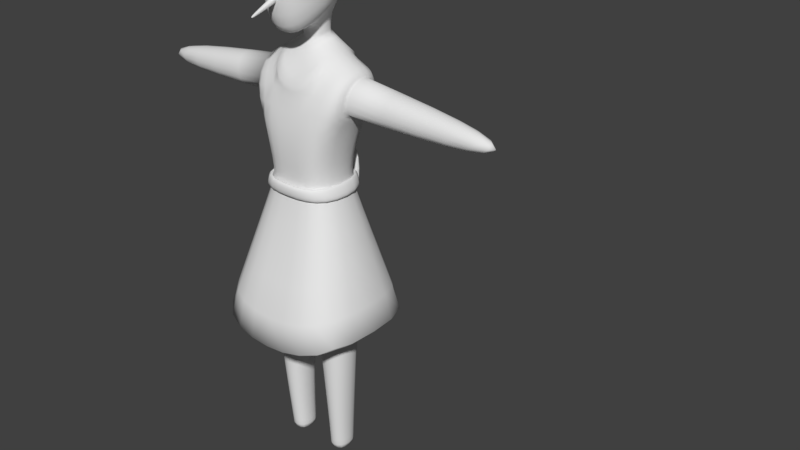 # Source: girl.blend  (saved by Blender 2.77.0; exported with 4.5.12 LTS)
import bpy
from mathutils import Matrix  # noqa: F401  (used for matrix-valued properties, if any)

bpy.ops.wm.read_factory_settings(use_empty=True)
scene = bpy.context.scene
scene.name = 'Scene'

# ---- collections
col_collection_1 = bpy.data.collections.new('Collection 1'); scene.collection.children.link(col_collection_1)

# ---- materials (node trees are filled in below, after node groups)
mat_material = bpy.data.materials.new('Material')
mat_material.alpha_threshold = 0.0
mat_material.use_transparent_shadow = False
mat_material.roughness = 0.5
mat_material.line_color = (0.0, 0.0, 0.0, 1.0)

# ---- material node trees

# ---- world
world_world = bpy.data.worlds.new('World'); scene.world = world_world
world_world.color = (0.05088, 0.05088, 0.05088)
world_world.use_sun_shadow = False
world_world.sun_shadow_jitter_overblur = 0.0
world_world.cycles.sampling_method = 'MANUAL'

# ---- meshes
me_plane_001 = bpy.data.meshes.new('Plane.001')
me_plane_001.from_pydata([(-0.08489, 0.9485, 0.01254), (-0.1163, 0.9082, 0.01254), (-0.01873, 0.9596, 0.01254), (0.05467, 0.9171, 0.01254), (-0.1424, 0.8003, 0.01254), (0.1003, 0.7973, 0.01254), (-0.1112, 0.7292, 0.01254), (0.07944, 0.7304, 0.01254), (-0.1686, 0.7053, 0.01254), (0.1133, 0.7065, 0.01254), (-0.1756, 0.478, 0.01254), (0.1212, 0.5085, 0.01254), (-0.1462, 0.4436, 0.01254), (0.1048, 0.4694, 0.01254), (-0.2072, 0.2283, 0.01254), (0.1844, 0.2686, 0.01254), (0.1167, -0.003196, 0.01254), (-0.1305, 0.003766, 0.01254), (-0.009844, -0.001534, 0.01254), (-0.01433, 0.2231, 0.01254), (-0.01944, -0.001536, 0.01254), (-0.02123, 0.2222, 0.01254), (0.1205, 0.2003, 0.01254), (-0.008777, 0.2026, 0.01254), (-0.1504, 0.1786, 0.01254), (-0.01587, 0.1948, 0.01254), (-0.08489, 0.9485, -0.01571), (-0.1163, 0.9082, -0.01571), (-0.01873, 0.9596, -0.01571), (0.05467, 0.9171, -0.01571), (-0.1424, 0.8003, -0.01571), (0.1003, 0.7973, -0.01571), (-0.1112, 0.7292, -0.01571), (0.07944, 0.7304, -0.01571), (-0.1686, 0.7053, -0.01571), (0.1133, 0.7065, -0.01571), (-0.1756, 0.478, -0.01571), (0.1212, 0.5085, -0.01571), (-0.1462, 0.4436, -0.01571), (0.1048, 0.4694, -0.01571), (-0.2072, 0.2283, -0.01571), (0.1844, 0.2686, -0.01571), (0.1167, -0.003196, -0.01571), (-0.1305, 0.003766, -0.01571), (-0.009844, -0.001534, -0.01571), (-0.01433, 0.2231, -0.01571), (-0.01944, -0.001536, -0.01571), (-0.02123, 0.2222, -0.01571), (0.1205, 0.2003, -0.01571), (-0.008777, 0.2026, -0.01571), (-0.1504, 0.1786, -0.01571), (-0.01587, 0.1948, -0.01571), (0.0001949, -0.005591, -0.001584), (0.0001949, 0.2996, -0.001586), (-0.02806, -0.005591, -0.001584), (-0.02806, 0.2996, -0.001586), (0.0001949, -0.00559, 0.1543), (-0.02806, -0.00559, 0.1543), (0.0001949, -0.005591, -0.1394), (-0.02806, -0.005591, -0.1394)], [], [(0, 1, 3, 2), (3, 1, 4, 5), (5, 4, 6, 7), (7, 6, 8, 9), (9, 8, 10, 11), (11, 10, 12, 13), (13, 19, 15), (22, 23, 18, 16), (19, 13, 12, 21), (15, 19, 23, 22), (21, 12, 14), (25, 24, 17, 20), (21, 14, 24, 25), (26, 28, 29, 27), (29, 31, 30, 27), (31, 33, 32, 30), (33, 35, 34, 32), (35, 37, 36, 34), (37, 39, 38, 36), (39, 41, 45), (48, 42, 44, 49), (45, 47, 38, 39), (41, 48, 49, 45), (47, 40, 38), (51, 46, 43, 50), (47, 51, 50, 40), (12, 38, 40, 14), (14, 40, 50, 24), (23, 49, 44, 18), (5, 31, 29, 3), (15, 41, 39, 13), (20, 46, 51, 25), (8, 34, 36, 10), (16, 42, 48, 22), (22, 48, 41, 15), (2, 28, 26, 0), (11, 37, 35, 9), (4, 30, 32, 6), (24, 50, 43, 17), (0, 26, 27, 1), (7, 33, 31, 5), (18, 44, 42, 16), (10, 36, 38, 12), (25, 51, 47, 21), (17, 43, 46, 20), (3, 29, 28, 2), (13, 39, 37, 11), (19, 45, 49, 23), (6, 32, 34, 8), (9, 35, 33, 7), (21, 47, 45, 19), (1, 27, 30, 4), (54, 55, 59), (53, 55, 57, 56), (55, 54, 57), (53, 58, 59, 55), (52, 56, 57, 54), (53, 56, 52), (54, 59, 58, 52), (52, 58, 53)])
_uv = me_plane_001.uv_layers.new(name='UVMap')
_uv.uv.foreach_set('vector', [0.3251, 0.9348, 0.2504, 0.8987, 0.6574, 0.9066, 0.4826, 0.9448, 0.6574, 0.9066, 0.2504, 0.8987, 0.1881, 0.8018, 0.766, 0.7991, 0.766, 0.7991, 0.1881, 0.8018, 0.2624, 0.7379, 0.7163, 0.7391, 0.7163, 0.7391, 0.2624, 0.7379, 0.1259, 0.7165, 0.797, 0.7176, 0.797, 0.7176, 0.1259, 0.7165, 0.1091, 0.5125, 0.8157, 0.5399, 0.8157, 0.5399, 0.1091, 0.5125, 0.1791, 0.4817, 0.7768, 0.5048, 0.7768, 0.5048, 0.4931, 0.2837, 0.9583, 0.3245, 0.8142, 0.2632, 0.5063, 0.2654, 0.5038, 0.08214, 0.8051, 0.08064, 0.4931, 0.2837, 0.7768, 0.5048, 0.1791, 0.4817, 0.4767, 0.283, 0.9583, 0.3245, 0.4931, 0.2837, 0.5063, 0.2654, 0.8142, 0.2632, 0.4767, 0.283, 0.1791, 0.4817, 0.03384, 0.2884, 0.4894, 0.2583, 0.1693, 0.2438, 0.2165, 0.08689, 0.4809, 0.08213, 0.4767, 0.283, 0.03384, 0.2884, 0.1693, 0.2438, 0.4894, 0.2583, 0.3251, 0.9348, 0.4826, 0.9448, 0.6574, 0.9066, 0.2504, 0.8987, 0.6574, 0.9066, 0.766, 0.7991, 0.1881, 0.8018, 0.2504, 0.8987, 0.766, 0.7991, 0.7163, 0.7391, 0.2624, 0.7379, 0.1881, 0.8018, 0.7163, 0.7391, 0.797, 0.7176, 0.1259, 0.7165, 0.2624, 0.7379, 0.797, 0.7176, 0.8157, 0.5399, 0.1091, 0.5125, 0.1259, 0.7165, 0.8157, 0.5399, 0.7768, 0.5048, 0.1791, 0.4817, 0.1091, 0.5125, 0.7768, 0.5048, 0.9583, 0.3245, 0.4931, 0.2837, 0.8142, 0.2632, 0.8051, 0.08064, 0.5038, 0.08214, 0.5063, 0.2654, 0.4931, 0.2837, 0.4767, 0.283, 0.1791, 0.4817, 0.7768, 0.5048, 0.9583, 0.3245, 0.8142, 0.2632, 0.5063, 0.2654, 0.4931, 0.2837, 0.4767, 0.283, 0.03384, 0.2884, 0.1791, 0.4817, 0.4894, 0.2583, 0.4809, 0.08213, 0.2165, 0.08689, 0.1693, 0.2438, 0.4767, 0.283, 0.4894, 0.2583, 0.1693, 0.2438, 0.03384, 0.2884, 0.9762, 0.4817, 0.9762, 0.4817, 0.9794, 0.2884, 0.9794, 0.2884, 0.9794, 0.2884, 0.9794, 0.2884, 0.9765, 0.2438, 0.9765, 0.2438, 0.9692, 0.2654, 0.9692, 0.2654, 0.9693, 0.08214, 0.9693, 0.08214, 0.9636, 0.7991, 0.9636, 0.7991, 0.9659, 0.9066, 0.9659, 0.9066, 0.9595, 0.3245, 0.9595, 0.3245, 0.9634, 0.5048, 0.9634, 0.5048, 0.9697, 0.08213, 0.9697, 0.08213, 0.9696, 0.2583, 0.9696, 0.2583, 0.9774, 0.7165, 0.9774, 0.7165, 0.9778, 0.5125, 0.9778, 0.5125, 0.9628, 0.08064, 0.9628, 0.08064, 0.9626, 0.2632, 0.9626, 0.2632, 0.9626, 0.2632, 0.9626, 0.2632, 0.9595, 0.3245, 0.9595, 0.3245, 0.9697, 0.9448, 0.9697, 0.9448, 0.9731, 0.9348, 0.9731, 0.9348, 0.9625, 0.5399, 0.9625, 0.5399, 0.9629, 0.7176, 0.9629, 0.7176, 0.9761, 0.8018, 0.9761, 0.8018, 0.9745, 0.7379, 0.9745, 0.7379, 0.9765, 0.2438, 0.9765, 0.2438, 0.9754, 0.08689, 0.9754, 0.08689, 0.9731, 0.9348, 0.9731, 0.9348, 0.9747, 0.8987, 0.9747, 0.8987, 0.9647, 0.7391, 0.9647, 0.7391, 0.9636, 0.7991, 0.9636, 0.7991, 0.9693, 0.08214, 0.9693, 0.08214, 0.9628, 0.08064, 0.9628, 0.08064, 0.9778, 0.5125, 0.9778, 0.5125, 0.9762, 0.4817, 0.9762, 0.4817, 0.9696, 0.2583, 0.9696, 0.2583, 0.9698, 0.283, 0.9698, 0.283, 0.9754, 0.08689, 0.9754, 0.08689, 0.9697, 0.08213, 0.9697, 0.08213, 0.9659, 0.9066, 0.9659, 0.9066, 0.9697, 0.9448, 0.9697, 0.9448, 0.9634, 0.5048, 0.9634, 0.5048, 0.9625, 0.5399, 0.9625, 0.5399, 0.9695, 0.2837, 0.9695, 0.2837, 0.9692, 0.2654, 0.9692, 0.2654, 0.9745, 0.7379, 0.9745, 0.7379, 0.9774, 0.7165, 0.9774, 0.7165, 0.9629, 0.7176, 0.9629, 0.7176, 0.9647, 0.7391, 0.9647, 0.7391, 0.9698, 0.283, 0.9698, 0.283, 0.9695, 0.2837, 0.9695, 0.2837, 0.9747, 0.8987, 0.9747, 0.8987, 0.9761, 0.8018, 0.9761, 0.8018, 0.4873, 0.01268, 0.4873, 0.1091, 0.6109, 0.01268, 0.9879, 0.7854, 0.9588, 0.7854, 0.9588, 0.5251, 0.9879, 0.5251, 0.4873, 0.1091, 0.4873, 0.01268, 0.3474, 0.01268, 0.9879, 0.04767, 0.9879, 0.302, 0.9588, 0.302, 0.9588, 0.04767, 0.9879, 0.4067, 0.9879, 0.5251, 0.9588, 0.5251, 0.9588, 0.4067, 0.4873, 0.1091, 0.3474, 0.01268, 0.4873, 0.01268, 0.9588, 0.4067, 0.9588, 0.302, 0.9879, 0.302, 0.9879, 0.4067, 0.4873, 0.01268, 0.6109, 0.01268, 0.4873, 0.1091])
me_plane_001.use_remesh_preserve_volume = False
me_plane_001.use_remesh_preserve_attributes = False
me_plane_001.use_mirror_vertex_groups = False
me_plane_001.update()
me_cube = bpy.data.meshes.new('Cube')
me_cube.from_pydata([(0.3901, 0.2559, 0.2266), (0.3901, 0.2559, -0.2919), (0.2944, 0.4473, 0.2266), (0.2944, 0.4473, -0.2919), (0.0, 0.2559, 0.2266), (0.0, 0.2559, -0.2919), (0.0, 0.4378, 0.2266), (0.0, 0.4378, -0.2919), (0.7558, -0.8813, 0.6783), (0.7558, -0.8813, -0.6744), (0.0, -1.116, 0.6783), (0.0, -1.116, -0.6744), (0.1414, -2.257, 0.08668), (0.05739, -0.8906, 0.1817), (0.1414, -2.257, -0.1626), (0.05739, -0.8906, -0.2111), (0.3326, -2.257, 0.08668), (0.4315, -0.9214, 0.1817), (0.3326, -2.257, -0.1626), (0.4315, -0.9214, -0.2111), (0.1232, -1.49, 0.1564), (0.1232, -1.49, -0.1858), (0.3866, -1.471, -0.1858), (0.3866, -1.471, 0.1564), (0.1455, -2.086, -0.1678), (0.3397, -2.082, -0.1678), (0.3397, -2.082, 0.1022), (0.1455, -2.086, 0.1022), (0.452, 1.382, 0.1317), (0.4555, 1.415, -0.3854), (0.214, 1.284, 0.1632), (0.2155, 1.343, -0.3928), (0.0, 1.016, -0.415), (0.4045, 0.9268, -0.4244), (0.4005, 0.8906, 0.2998), (0.0, 0.8824, 0.2574), (1.87, 1.135, -0.03489), (1.87, 1.15, -0.2446), (1.836, 0.9503, -0.2593), (1.836, 0.9349, -0.04958), (0.4306, 0.9977, -0.2436), (0.4274, 0.9767, 0.04798), (0.4723, 1.308, 0.03375), (0.4755, 1.329, -0.2989), (0.2399, 1.478, -0.0001124), (0.0, 1.286, -0.4002), (0.0, 1.2, 0.1946), (0.243, 1.511, -0.2535), (0.04868, 1.553, -0.02999), (0.05321, 1.615, -0.2323), (0.1193, 1.593, -0.183), (0.0, 1.551, -0.01824), (0.0, 1.617, -0.2348), (0.1042, 1.565, -0.0908), (0.09274, 1.678, -0.05442), (0.0557, 1.782, -0.2465), (0.1037, 1.748, -0.1918), (0.0, 1.674, -0.04072), (0.0, 1.784, -0.2493), (0.1331, 1.704, -0.1251), (0.08659, 1.699, 0.04928), (0.09221, 1.989, -0.3475), (0.1741, 1.899, -0.2777), (0.0, 1.681, 0.07386), (0.0, 1.989, -0.3746), (0.1554, 1.797, -0.07701), (0.2201, 2.276, 0.3184), (0.2286, 2.336, -0.3248), (0.3532, 2.341, -0.1844), (0.0, 2.28, 0.3536), (0.0, 2.336, -0.3355), (0.3248, 2.363, 0.08843), (0.0, 2.206, -0.3747), (0.3226, 2.07, -0.2395), (0.1613, 2.198, -0.3667), (0.2858, 1.801, 0.06826), (0.1502, 1.624, 0.2789), (0.0, 1.59, 0.3199), (0.1238, 2.488, 0.1846), (0.08859, 2.492, -0.2251), (0.2132, 2.535, -0.1255), (0.0, 2.501, 0.2101), (0.0, 2.519, -0.2212), (0.1848, 2.546, 0.04476), (0.0, 2.559, -0.1207), (0.0, 2.57, 0.04956), (0.0, 1.948, 0.2926), (0.02841, 1.948, 0.2926), (0.02609, 1.968, 0.2959), (0.0, 1.979, 0.2977), (0.02609, 1.927, 0.2893), (0.0, 1.916, 0.2874), (0.01192, 1.855, 0.5467), (0.0, 1.855, 0.5467), (0.0, 1.866, 0.5497), (0.01106, 1.847, 0.5447), (0.01106, 1.862, 0.5486), (0.0, 1.843, 0.5436), (0.4075, 0.3091, 0.2635), (0.4075, 0.3091, -0.3288), (0.3536, 0.4238, 0.2777), (0.3536, 0.4238, -0.343), (0.0, 0.2918, 0.3018), (0.0, 0.2918, -0.367), (0.0, 0.4095, 0.3018), (0.0, 0.4095, -0.367), (0.3682, 0.2857, 0.2306), (0.3682, 0.2857, -0.2959), (0.3245, 0.4086, 0.2289), (0.3245, 0.4086, -0.2942), (0.0, 0.2942, 0.2403), (0.0, 0.2942, -0.3056), (0.0, 0.4119, 0.2403), (0.0, 0.4119, -0.3056), (5.817e-16, 0.3107, -0.2983), (5.817e-16, 0.4587, -0.2983), (5.817e-16, 0.3107, -0.4465), (5.817e-16, 0.4587, -0.4465), (0.07181, 0.3107, -0.2983), (0.07181, 0.4587, -0.2983), (0.07181, 0.3107, -0.4465), (0.07181, 0.4587, -0.4465), (5.817e-16, 0.3417, -0.3398), (5.817e-16, 0.4278, -0.3398), (5.817e-16, 0.3417, -0.4049), (5.817e-16, 0.4278, -0.4049), (0.2199, 0.004355, -0.3248), (0.2199, 0.7572, -0.3248), (0.2199, 0.004355, -0.42), (0.2199, 0.7572, -0.42), (0.01354, 0.3376, -0.3484), (0.01354, 0.3376, -0.3963), (0.08707, 0.3376, -0.3484), (0.08707, 0.3376, -0.3963), (0.1113, -0.2574, -0.5457), (0.1113, -0.2574, -0.4977), (0.176, -0.2223, -0.5457), (0.176, -0.2223, -0.4977), (0.02243, 0.02231, -0.4549), (0.02243, 0.01554, -0.4075), (0.09152, 0.03288, -0.405), (0.09152, 0.03965, -0.4525)], [], [(0, 1, 3, 2), (2, 6, 4, 0), (1, 5, 7, 3), (33, 32, 45, 31, 47, 29), (8, 10, 11, 9), (4, 10, 8, 0), (0, 8, 9, 1), (1, 9, 11, 5), (27, 24, 14, 12), (24, 25, 18, 14), (25, 26, 16, 18), (26, 27, 12, 16), (12, 14, 18, 16), (17, 19, 15, 13), (17, 13, 20, 23), (19, 17, 23, 22), (15, 19, 22, 21), (13, 15, 21, 20), (23, 20, 27, 26), (22, 23, 26, 25), (21, 22, 25, 24), (20, 21, 24, 27), (28, 29, 47, 44), (41, 40, 38, 39), (35, 34, 28, 44, 30, 46), (6, 2, 34, 35), (2, 3, 33, 34), (3, 7, 32, 33), (39, 38, 37, 36), (43, 42, 36, 37), (40, 43, 37, 38), (42, 41, 39, 36), (28, 34, 41, 42), (33, 29, 43, 40), (29, 28, 42, 43), (34, 33, 40, 41), (47, 31, 49, 50), (31, 45, 52, 49), (53, 50, 56, 59), (48, 53, 59, 54), (30, 44, 53, 48), (46, 30, 48, 51), (44, 47, 50, 53), (59, 56, 62, 65), (54, 59, 65, 60), (51, 48, 54, 57), (49, 52, 58, 55), (50, 49, 55, 56), (73, 74, 67, 68), (74, 72, 70, 67), (57, 54, 60, 63), (55, 58, 64, 61), (56, 55, 61, 62), (71, 68, 80, 83), (66, 71, 83, 78), (76, 75, 71, 66), (75, 73, 68, 71), (77, 76, 66, 69), (63, 60, 76, 77), (65, 62, 73, 75), (60, 65, 75, 76), (61, 64, 72, 74), (62, 61, 74, 73), (83, 85, 81, 78), (83, 80, 84, 85), (69, 66, 78, 81), (67, 70, 82, 79), (68, 67, 79, 80), (80, 79, 82, 84), (91, 86, 87, 90), (86, 89, 88, 87), (97, 95, 92, 93), (93, 92, 96, 94), (87, 88, 96, 92), (90, 87, 92, 95), (91, 90, 95, 97), (88, 89, 94, 96), (98, 99, 101, 100), (100, 104, 102, 98), (99, 103, 105, 101), (106, 108, 109, 107), (108, 106, 110, 112), (107, 109, 113, 111), (99, 107, 111, 103), (101, 109, 108, 100), (100, 108, 112, 104), (102, 110, 106, 98), (98, 106, 107, 99), (105, 113, 109, 101), (117, 121, 120, 116), (121, 119, 118, 120), (119, 115, 114, 118), (114, 116, 120, 118), (119, 121, 117, 115), (125, 129, 128, 124), (129, 127, 126, 128), (127, 123, 122, 126), (122, 124, 128, 126), (127, 129, 125, 123), (130, 132, 133, 131), (135, 134, 136, 137), (139, 138, 134, 135), (140, 139, 135, 137), (138, 141, 136, 134), (141, 140, 137, 136), (133, 132, 140, 141), (131, 133, 141, 138), (132, 130, 139, 140), (130, 131, 138, 139)])
me_cube.polygons.foreach_set('use_smooth', [1, 1, 1, 1, 1, 1, 1, 1, 1, 1, 1, 1, 1, 1, 1, 1, 1, 1, 1, 1, 1, 1, 1, 1, 1, 1, 1, 1, 1, 1, 1, 1, 1, 1, 1, 1, 1, 1, 1, 1, 1, 1, 1, 1, 1, 1, 1, 1, 1, 1, 1, 1, 1, 1, 1, 1, 1, 1, 1, 1, 1, 1, 1, 1, 1, 1, 1, 1, 1, 1, 1, 1, 1, 1, 1, 1, 1, 1, 1, 1, 1, 1, 1, 1, 1, 1, 1, 1, 1, 0, 0, 0, 0, 0, 0, 0, 0, 0, 0, 0, 0, 0, 0, 0, 0, 0, 0, 0, 0])
_k = {(8, 9): 0.9451, (8, 10): 0.9451, (9, 11): 0.9451, (13, 15): 1.0, (12, 14): 0.72549, (15, 19): 1.0, (14, 18): 0.72549, (17, 19): 1.0, (16, 18): 0.72549, (13, 17): 1.0, (12, 16): 0.72549, (28, 29): 0.06275, (31, 47): 1.0, (30, 46): 1.0, (29, 33): 0.06275, (28, 34): 0.06275, (33, 34): 0.06275, (41, 42): 1.0, (40, 43): 1.0, (42, 43): 1.0, (40, 41): 1.0, (44, 47): 1.0, (31, 45): 1.0, (30, 44): 1.0, (49, 50): 1.0, (48, 51): 1.0, (50, 53): 1.0, (49, 52): 1.0, (48, 53): 1.0, (86, 87): 1.0, (86, 89): 1.0, (87, 90): 1.0, (88, 89): 1.0, (87, 88): 1.0, (90, 91): 1.0, (86, 91): 1.0, (122, 123): 1.0, (123, 125): 1.0, (124, 125): 1.0, (122, 124): 1.0, (130, 131): 0.71373, (131, 133): 0.71373, (132, 133): 0.71373, (130, 132): 0.71373, (134, 135): 0.71373, (134, 136): 0.71373, (136, 137): 0.71373, (135, 137): 0.71373, (134, 138): 0.71373, (130, 139): 0.71373, (132, 140): 0.71373, (136, 141): 0.71373, (131, 138): 0.71373, (135, 139): 0.71373, (137, 140): 0.71373, (133, 141): 0.71373}
me_cube.attributes.new('crease_edge', 'FLOAT', 'EDGE').data.foreach_set('value', [_k.get((min(e.vertices), max(e.vertices)), 0.0) for e in me_cube.edges])
me_cube.materials.append(mat_material)
me_cube.use_remesh_preserve_volume = False
me_cube.use_remesh_preserve_attributes = False
me_cube.use_mirror_vertex_groups = False
me_cube.update()

# ---- objects
ob_plane = bpy.data.objects.new('Plane', me_plane_001)
ob_cube = bpy.data.objects.new('Cube', me_cube)

# ---- transforms, parenting, visibility, modifiers, constraints
ob_plane.location = (0.0, 0.0, 0.0)
ob_plane.rotation_euler = (1.571, 2.22e-16, 2.22e-16)
ob_plane.lineart.crease_threshold = 0.0
ob_cube.location = (0.0, 0.0, 0.0)
ob_cube.rotation_euler = (1.571, 2.22e-16, 2.22e-16)
ob_cube.lock_rotations_4d = False
ob_cube.empty_display_type = 'ARROWS'
ob_cube.hide_viewport = True
ob_cube.lineart.crease_threshold = 0.0
_m = ob_cube.modifiers.new('Mirror', 'MIRROR')
_m.use_clip = True
_m = ob_cube.modifiers.new('Subsurf', 'SUBSURF')
_m.uv_smooth = 'NONE'
_m.quality = 2
_m.levels = 2
_m.show_only_control_edges = False

# ---- collection membership
col_collection_1.objects.link(ob_plane)
col_collection_1.objects.link(ob_cube)

# ---- scene / render settings (as saved in the file)
scene.frame_start = 1; scene.frame_end = 250; scene.frame_set(1)
scene.render.engine = 'BLENDER_EEVEE_NEXT'
scene.render.resolution_percentage = 50
scene.render.dither_intensity = 0.0
scene.cycles.use_denoising = False
scene.cycles.samples = 128
scene.cycles.sampling_pattern = 'TABULATED_SOBOL'
scene.cycles.light_sampling_threshold = 0.0
scene.cycles.use_adaptive_sampling = False
scene.cycles.use_light_tree = False
scene.cycles.blur_glossy = 0.0
scene.cycles.sample_clamp_indirect = 0.0
scene.view_settings.view_transform = 'Standard'
bpy.context.view_layer.update()

# ---- added for rendering (the .blend has no active camera and no usable light): camera, sun
cam_auto = bpy.data.cameras.new('AutoCamera')
cam_auto.lens = 50.0
cam_auto.sensor_width = 36.0
cam_auto.clip_end = 1000.0
ob_auto_camera = bpy.data.objects.new('AutoCamera', cam_auto)
scene.collection.objects.link(ob_auto_camera)
ob_auto_camera.location = (5.92304, -5.95328, 4.21577)
ob_auto_camera.rotation_euler = (1.09748, -7.21219e-08, 0.694738)
scene.camera = ob_auto_camera
light_auto_sun = bpy.data.lights.new('AutoSun', 'SUN')
light_auto_sun.energy = 3.0
light_auto_sun.angle = 0.0523599
ob_auto_sun = bpy.data.objects.new('AutoSun', light_auto_sun)
scene.collection.objects.link(ob_auto_sun)
ob_auto_sun.rotation_euler = (0.872665, 0.174533, 0.523599)
bpy.context.view_layer.update()
